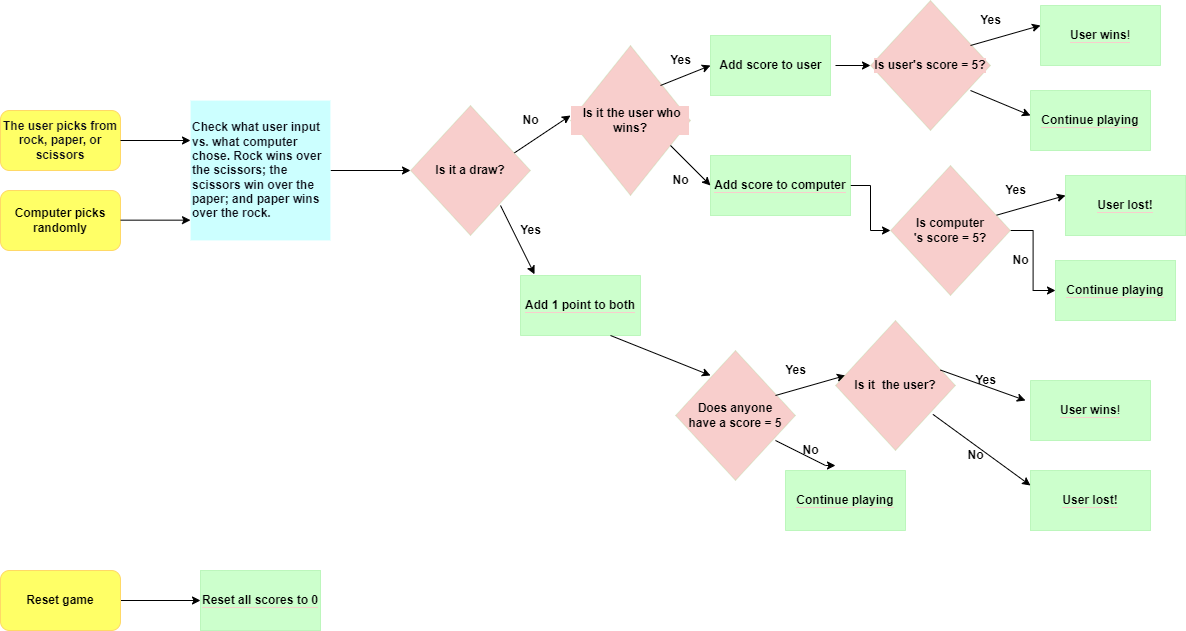

The diagram above was exported from draw.io. Its source (the exported page's mxGraphModel, read from the mxfile embedded in the PNG):
<mxGraphModel dx="2100" dy="982" grid="1" gridSize="10" guides="1" tooltips="1" connect="1" arrows="1" fold="1" page="1" pageScale="1" pageWidth="850" pageHeight="1100" math="0" shadow="0">
  <root>
    <mxCell id="0" />
    <mxCell id="1" parent="0" />
    <mxCell id="p1FdRpfBjZzj_g9FRH0O-1" value="&lt;strong style=&quot;color: rgb(14, 16, 26); background: transparent; margin-top:0pt; margin-bottom:0pt;&quot;&gt;The user picks from rock, paper, or scissors&lt;/strong&gt;" style="rounded=1;whiteSpace=wrap;html=1;fillColor=#FFFF66;strokeColor=#FFD966;align=center;" parent="1" vertex="1">
      <mxGeometry x="40" y="110" width="120" height="60" as="geometry" />
    </mxCell>
    <mxCell id="p1FdRpfBjZzj_g9FRH0O-3" value="&lt;b&gt;Computer picks randomly&lt;/b&gt;" style="rounded=1;whiteSpace=wrap;html=1;fillColor=#FFFF66;strokeColor=#FFD966;" parent="1" vertex="1">
      <mxGeometry x="40" y="190" width="120" height="60" as="geometry" />
    </mxCell>
    <mxCell id="p1FdRpfBjZzj_g9FRH0O-4" value="" style="endArrow=classic;html=1;rounded=0;" parent="1" edge="1">
      <mxGeometry width="50" height="50" relative="1" as="geometry">
        <mxPoint x="160" y="140" as="sourcePoint" />
        <mxPoint x="230" y="140" as="targetPoint" />
      </mxGeometry>
    </mxCell>
    <mxCell id="p1FdRpfBjZzj_g9FRH0O-5" value="" style="endArrow=classic;html=1;rounded=0;" parent="1" edge="1">
      <mxGeometry width="50" height="50" relative="1" as="geometry">
        <mxPoint x="160" y="219.66" as="sourcePoint" />
        <mxPoint x="230" y="219.66" as="targetPoint" />
      </mxGeometry>
    </mxCell>
    <mxCell id="p1FdRpfBjZzj_g9FRH0O-7" value="" style="endArrow=classic;html=1;rounded=0;" parent="1" edge="1">
      <mxGeometry width="50" height="50" relative="1" as="geometry">
        <mxPoint x="550" y="155" as="sourcePoint" />
        <mxPoint x="610" y="115" as="targetPoint" />
      </mxGeometry>
    </mxCell>
    <mxCell id="p1FdRpfBjZzj_g9FRH0O-8" value="&lt;b&gt;No&lt;/b&gt;" style="text;html=1;align=center;verticalAlign=middle;resizable=0;points=[];autosize=1;strokeColor=none;fillColor=none;" parent="1" vertex="1">
      <mxGeometry x="550" y="105" width="40" height="30" as="geometry" />
    </mxCell>
    <mxCell id="p1FdRpfBjZzj_g9FRH0O-10" value="&lt;b&gt;Is it a draw?&lt;/b&gt;" style="rhombus;whiteSpace=wrap;html=1;labelBackgroundColor=#F8CECC;strokeColor=#00CC00;strokeWidth=0;fillColor=#F8CECC;" parent="1" vertex="1">
      <mxGeometry x="450" y="105" width="120" height="130" as="geometry" />
    </mxCell>
    <mxCell id="p1FdRpfBjZzj_g9FRH0O-12" value="" style="rounded=0;whiteSpace=wrap;html=1;labelBackgroundColor=#F8CECC;strokeColor=#00CC00;strokeWidth=0;fillColor=#CCFFCC;" parent="1" vertex="1">
      <mxGeometry x="750" y="35" width="120" height="60" as="geometry" />
    </mxCell>
    <mxCell id="p1FdRpfBjZzj_g9FRH0O-13" value="&lt;b&gt;&amp;nbsp;Is it the user who wins?&lt;/b&gt;" style="rhombus;whiteSpace=wrap;html=1;labelBackgroundColor=#F8CECC;strokeColor=#00CC00;strokeWidth=0;fillColor=#F8CECC;" parent="1" vertex="1">
      <mxGeometry x="610" y="45" width="120" height="150" as="geometry" />
    </mxCell>
    <mxCell id="p1FdRpfBjZzj_g9FRH0O-14" value="" style="endArrow=classic;html=1;rounded=0;entryX=0;entryY=0.5;entryDx=0;entryDy=0;" parent="1" target="p1FdRpfBjZzj_g9FRH0O-12" edge="1">
      <mxGeometry x="1" y="112" width="50" height="50" relative="1" as="geometry">
        <mxPoint x="700" y="85" as="sourcePoint" />
        <mxPoint x="750" y="35" as="targetPoint" />
        <mxPoint x="129" y="-21" as="offset" />
      </mxGeometry>
    </mxCell>
    <mxCell id="p1FdRpfBjZzj_g9FRH0O-15" value="&lt;b&gt;Yes&lt;/b&gt;" style="text;html=1;align=center;verticalAlign=middle;resizable=0;points=[];autosize=1;strokeColor=none;fillColor=none;" parent="1" vertex="1">
      <mxGeometry x="700" y="45" width="40" height="30" as="geometry" />
    </mxCell>
    <mxCell id="p1FdRpfBjZzj_g9FRH0O-73" style="edgeStyle=orthogonalEdgeStyle;rounded=0;orthogonalLoop=1;jettySize=auto;html=1;entryX=0;entryY=0.5;entryDx=0;entryDy=0;" parent="1" source="p1FdRpfBjZzj_g9FRH0O-16" target="p1FdRpfBjZzj_g9FRH0O-70" edge="1">
      <mxGeometry relative="1" as="geometry" />
    </mxCell>
    <mxCell id="p1FdRpfBjZzj_g9FRH0O-16" value="&lt;b&gt;Add score to user&lt;/b&gt;" style="text;html=1;align=center;verticalAlign=middle;resizable=0;points=[];autosize=1;strokeColor=none;fillColor=none;" parent="1" vertex="1">
      <mxGeometry x="745" y="50" width="130" height="30" as="geometry" />
    </mxCell>
    <mxCell id="p1FdRpfBjZzj_g9FRH0O-18" value="" style="endArrow=classic;html=1;rounded=0;" parent="1" edge="1">
      <mxGeometry width="50" height="50" relative="1" as="geometry">
        <mxPoint x="710" y="145" as="sourcePoint" />
        <mxPoint x="750" y="185" as="targetPoint" />
      </mxGeometry>
    </mxCell>
    <mxCell id="p1FdRpfBjZzj_g9FRH0O-85" value="" style="edgeStyle=orthogonalEdgeStyle;rounded=0;orthogonalLoop=1;jettySize=auto;html=1;" parent="1" source="p1FdRpfBjZzj_g9FRH0O-19" target="p1FdRpfBjZzj_g9FRH0O-84" edge="1">
      <mxGeometry relative="1" as="geometry" />
    </mxCell>
    <mxCell id="p1FdRpfBjZzj_g9FRH0O-19" value="&lt;span style=&quot;background-color: rgb(204, 255, 204);&quot;&gt;&lt;b&gt;Add score to computer&lt;/b&gt;&lt;br&gt;&lt;/span&gt;" style="rounded=0;whiteSpace=wrap;html=1;labelBackgroundColor=#F8CECC;strokeColor=#00CC00;strokeWidth=0;fillColor=#CCFFCC;" parent="1" vertex="1">
      <mxGeometry x="750" y="155" width="140" height="60" as="geometry" />
    </mxCell>
    <mxCell id="p1FdRpfBjZzj_g9FRH0O-20" value="&lt;b&gt;No&lt;/b&gt;" style="text;html=1;align=center;verticalAlign=middle;resizable=0;points=[];autosize=1;strokeColor=none;fillColor=none;" parent="1" vertex="1">
      <mxGeometry x="700" y="165" width="40" height="30" as="geometry" />
    </mxCell>
    <mxCell id="p1FdRpfBjZzj_g9FRH0O-70" value="&lt;b&gt;Is user's score = 5?&lt;/b&gt;" style="rhombus;whiteSpace=wrap;html=1;labelBackgroundColor=#F8CECC;strokeColor=#00CC00;strokeWidth=0;fillColor=#F8CECC;" parent="1" vertex="1">
      <mxGeometry x="910" width="120" height="130" as="geometry" />
    </mxCell>
    <mxCell id="p1FdRpfBjZzj_g9FRH0O-74" value="&lt;b&gt;Yes&lt;/b&gt;" style="text;html=1;align=center;verticalAlign=middle;resizable=0;points=[];autosize=1;strokeColor=none;fillColor=none;" parent="1" vertex="1">
      <mxGeometry x="1010" y="5" width="40" height="30" as="geometry" />
    </mxCell>
    <mxCell id="p1FdRpfBjZzj_g9FRH0O-75" value="" style="endArrow=classic;html=1;rounded=0;" parent="1" edge="1">
      <mxGeometry width="50" height="50" relative="1" as="geometry">
        <mxPoint x="1010" y="45" as="sourcePoint" />
        <mxPoint x="1080" y="25" as="targetPoint" />
      </mxGeometry>
    </mxCell>
    <mxCell id="p1FdRpfBjZzj_g9FRH0O-76" value="&lt;span style=&quot;background-color: rgb(204, 255, 204);&quot;&gt;&lt;b&gt;User wins&lt;/b&gt;!&lt;/span&gt;" style="rounded=0;whiteSpace=wrap;html=1;labelBackgroundColor=#F8CECC;strokeColor=#00CC00;strokeWidth=0;fillColor=#CCFFCC;" parent="1" vertex="1">
      <mxGeometry x="1080" y="5" width="120" height="60" as="geometry" />
    </mxCell>
    <mxCell id="p1FdRpfBjZzj_g9FRH0O-77" value="" style="endArrow=classic;html=1;rounded=0;" parent="1" edge="1">
      <mxGeometry width="50" height="50" relative="1" as="geometry">
        <mxPoint x="1010" y="90" as="sourcePoint" />
        <mxPoint x="1070" y="115" as="targetPoint" />
      </mxGeometry>
    </mxCell>
    <mxCell id="p1FdRpfBjZzj_g9FRH0O-78" value="&lt;span style=&quot;background-color: rgb(204, 255, 204);&quot;&gt;&lt;b&gt;Continue playing&lt;/b&gt;&lt;/span&gt;" style="rounded=0;whiteSpace=wrap;html=1;labelBackgroundColor=#F8CECC;strokeColor=#00CC00;strokeWidth=0;fillColor=#CCFFCC;" parent="1" vertex="1">
      <mxGeometry x="1070" y="90" width="120" height="60" as="geometry" />
    </mxCell>
    <mxCell id="p1FdRpfBjZzj_g9FRH0O-79" value="&lt;b&gt;Yes&lt;/b&gt;" style="text;html=1;align=center;verticalAlign=middle;resizable=0;points=[];autosize=1;strokeColor=none;fillColor=none;" parent="1" vertex="1">
      <mxGeometry x="1035" y="175" width="40" height="30" as="geometry" />
    </mxCell>
    <mxCell id="p1FdRpfBjZzj_g9FRH0O-80" value="" style="endArrow=classic;html=1;rounded=0;" parent="1" edge="1">
      <mxGeometry width="50" height="50" relative="1" as="geometry">
        <mxPoint x="1035" y="215" as="sourcePoint" />
        <mxPoint x="1105" y="195" as="targetPoint" />
      </mxGeometry>
    </mxCell>
    <mxCell id="p1FdRpfBjZzj_g9FRH0O-81" value="&lt;span style=&quot;background-color: rgb(204, 255, 204);&quot;&gt;&lt;b&gt;User lost!&lt;/b&gt;&lt;/span&gt;" style="rounded=0;whiteSpace=wrap;html=1;labelBackgroundColor=#F8CECC;strokeColor=#00CC00;strokeWidth=0;fillColor=#CCFFCC;" parent="1" vertex="1">
      <mxGeometry x="1105" y="175" width="120" height="60" as="geometry" />
    </mxCell>
    <mxCell id="p1FdRpfBjZzj_g9FRH0O-83" value="&lt;span style=&quot;background-color: rgb(204, 255, 204);&quot;&gt;&lt;b&gt;Continue playing&lt;/b&gt;&lt;/span&gt;" style="rounded=0;whiteSpace=wrap;html=1;labelBackgroundColor=#F8CECC;strokeColor=#00CC00;strokeWidth=0;fillColor=#CCFFCC;" parent="1" vertex="1">
      <mxGeometry x="1095" y="260" width="120" height="60" as="geometry" />
    </mxCell>
    <mxCell id="p1FdRpfBjZzj_g9FRH0O-86" value="" style="edgeStyle=orthogonalEdgeStyle;rounded=0;orthogonalLoop=1;jettySize=auto;html=1;" parent="1" source="p1FdRpfBjZzj_g9FRH0O-84" target="p1FdRpfBjZzj_g9FRH0O-83" edge="1">
      <mxGeometry relative="1" as="geometry" />
    </mxCell>
    <mxCell id="p1FdRpfBjZzj_g9FRH0O-84" value="&lt;b&gt;Is computer&lt;br&gt;'s score = 5?&lt;br&gt;&lt;/b&gt;" style="rhombus;whiteSpace=wrap;html=1;labelBackgroundColor=#F8CECC;strokeColor=#00CC00;strokeWidth=0;fillColor=#F8CECC;" parent="1" vertex="1">
      <mxGeometry x="930" y="165" width="120" height="130" as="geometry" />
    </mxCell>
    <mxCell id="p1FdRpfBjZzj_g9FRH0O-88" value="" style="endArrow=classic;html=1;rounded=0;entryX=0.117;entryY=-0.02;entryDx=0;entryDy=0;entryPerimeter=0;" parent="1" target="p1FdRpfBjZzj_g9FRH0O-90" edge="1">
      <mxGeometry width="50" height="50" relative="1" as="geometry">
        <mxPoint x="540" y="205" as="sourcePoint" />
        <mxPoint x="610" y="245" as="targetPoint" />
      </mxGeometry>
    </mxCell>
    <mxCell id="p1FdRpfBjZzj_g9FRH0O-89" value="&lt;b&gt;Yes&lt;/b&gt;" style="text;html=1;align=center;verticalAlign=middle;resizable=0;points=[];autosize=1;strokeColor=none;fillColor=none;" parent="1" vertex="1">
      <mxGeometry x="550" y="215" width="40" height="30" as="geometry" />
    </mxCell>
    <mxCell id="p1FdRpfBjZzj_g9FRH0O-90" value="&lt;span style=&quot;background-color: rgb(204, 255, 204);&quot;&gt;&lt;b&gt;Add 1 point to both&lt;/b&gt;&lt;/span&gt;" style="rounded=0;whiteSpace=wrap;html=1;labelBackgroundColor=#F8CECC;strokeColor=#00CC00;strokeWidth=0;fillColor=#CCFFCC;" parent="1" vertex="1">
      <mxGeometry x="560" y="275" width="120" height="60" as="geometry" />
    </mxCell>
    <mxCell id="p1FdRpfBjZzj_g9FRH0O-101" value="&lt;b&gt;Does anyone&lt;br&gt;have a score = 5&lt;/b&gt;" style="rhombus;whiteSpace=wrap;html=1;labelBackgroundColor=#F8CECC;strokeColor=#00CC00;strokeWidth=0;fillColor=#F8CECC;" parent="1" vertex="1">
      <mxGeometry x="715" y="350" width="120" height="130" as="geometry" />
    </mxCell>
    <mxCell id="p1FdRpfBjZzj_g9FRH0O-102" value="&lt;b&gt;Yes&lt;/b&gt;" style="text;html=1;align=center;verticalAlign=middle;resizable=0;points=[];autosize=1;strokeColor=none;fillColor=none;" parent="1" vertex="1">
      <mxGeometry x="815" y="355" width="40" height="30" as="geometry" />
    </mxCell>
    <mxCell id="p1FdRpfBjZzj_g9FRH0O-103" value="" style="endArrow=classic;html=1;rounded=0;" parent="1" edge="1">
      <mxGeometry width="50" height="50" relative="1" as="geometry">
        <mxPoint x="815" y="395" as="sourcePoint" />
        <mxPoint x="885" y="375" as="targetPoint" />
      </mxGeometry>
    </mxCell>
    <mxCell id="p1FdRpfBjZzj_g9FRH0O-105" value="" style="endArrow=classic;html=1;rounded=0;" parent="1" edge="1">
      <mxGeometry width="50" height="50" relative="1" as="geometry">
        <mxPoint x="815" y="440" as="sourcePoint" />
        <mxPoint x="875" y="465" as="targetPoint" />
        <Array as="points">
          <mxPoint x="865" y="465" />
        </Array>
      </mxGeometry>
    </mxCell>
    <mxCell id="p1FdRpfBjZzj_g9FRH0O-106" value="&lt;span style=&quot;background-color: rgb(204, 255, 204);&quot;&gt;&lt;b&gt;Continue playing&lt;/b&gt;&lt;/span&gt;" style="rounded=0;whiteSpace=wrap;html=1;labelBackgroundColor=#F8CECC;strokeColor=#00CC00;strokeWidth=0;fillColor=#CCFFCC;" parent="1" vertex="1">
      <mxGeometry x="825" y="470" width="120" height="60" as="geometry" />
    </mxCell>
    <mxCell id="p1FdRpfBjZzj_g9FRH0O-113" value="&lt;b&gt;Is it&amp;nbsp; the user?&lt;/b&gt;" style="rhombus;whiteSpace=wrap;html=1;labelBackgroundColor=#F8CECC;strokeColor=#00CC00;strokeWidth=0;fillColor=#F8CECC;" parent="1" vertex="1">
      <mxGeometry x="875" y="320" width="120" height="130" as="geometry" />
    </mxCell>
    <mxCell id="p1FdRpfBjZzj_g9FRH0O-114" value="" style="endArrow=classic;html=1;rounded=0;" parent="1" edge="1">
      <mxGeometry width="50" height="50" relative="1" as="geometry">
        <mxPoint x="980" y="369.57" as="sourcePoint" />
        <mxPoint x="1065" y="400" as="targetPoint" />
      </mxGeometry>
    </mxCell>
    <mxCell id="p1FdRpfBjZzj_g9FRH0O-115" value="&lt;b&gt;Yes&lt;/b&gt;" style="text;html=1;align=center;verticalAlign=middle;resizable=0;points=[];autosize=1;strokeColor=none;fillColor=none;" parent="1" vertex="1">
      <mxGeometry x="1005" y="365" width="40" height="30" as="geometry" />
    </mxCell>
    <mxCell id="p1FdRpfBjZzj_g9FRH0O-116" value="&lt;span style=&quot;background-color: rgb(204, 255, 204);&quot;&gt;&lt;b&gt;User wins&lt;/b&gt;!&lt;/span&gt;" style="rounded=0;whiteSpace=wrap;html=1;labelBackgroundColor=#F8CECC;strokeColor=#00CC00;strokeWidth=0;fillColor=#CCFFCC;" parent="1" vertex="1">
      <mxGeometry x="1070" y="380" width="120" height="60" as="geometry" />
    </mxCell>
    <mxCell id="p1FdRpfBjZzj_g9FRH0O-117" value="&lt;span style=&quot;background-color: rgb(204, 255, 204);&quot;&gt;&lt;b&gt;User lost!&lt;/b&gt;&lt;/span&gt;" style="rounded=0;whiteSpace=wrap;html=1;labelBackgroundColor=#F8CECC;strokeColor=#00CC00;strokeWidth=0;fillColor=#CCFFCC;" parent="1" vertex="1">
      <mxGeometry x="1070" y="470" width="120" height="60" as="geometry" />
    </mxCell>
    <mxCell id="p1FdRpfBjZzj_g9FRH0O-121" value="" style="endArrow=classic;html=1;rounded=0;entryX=0;entryY=0.25;entryDx=0;entryDy=0;exitX=0.812;exitY=0.722;exitDx=0;exitDy=0;exitPerimeter=0;" parent="1" source="p1FdRpfBjZzj_g9FRH0O-113" target="p1FdRpfBjZzj_g9FRH0O-117" edge="1">
      <mxGeometry width="50" height="50" relative="1" as="geometry">
        <mxPoint x="975" y="450" as="sourcePoint" />
        <mxPoint x="1025" y="400" as="targetPoint" />
      </mxGeometry>
    </mxCell>
    <mxCell id="p1FdRpfBjZzj_g9FRH0O-125" value="" style="endArrow=classic;html=1;rounded=0;entryX=0.292;entryY=0.192;entryDx=0;entryDy=0;entryPerimeter=0;exitX=0.75;exitY=1;exitDx=0;exitDy=0;" parent="1" source="p1FdRpfBjZzj_g9FRH0O-90" target="p1FdRpfBjZzj_g9FRH0O-101" edge="1">
      <mxGeometry width="50" height="50" relative="1" as="geometry">
        <mxPoint x="665" y="345" as="sourcePoint" />
        <mxPoint x="715" y="295" as="targetPoint" />
      </mxGeometry>
    </mxCell>
    <mxCell id="p1FdRpfBjZzj_g9FRH0O-126" value="&lt;b&gt;No&lt;/b&gt;" style="text;html=1;align=center;verticalAlign=middle;resizable=0;points=[];autosize=1;strokeColor=none;fillColor=none;" parent="1" vertex="1">
      <mxGeometry x="1040" y="245" width="40" height="30" as="geometry" />
    </mxCell>
    <mxCell id="p1FdRpfBjZzj_g9FRH0O-127" value="&lt;b&gt;No&lt;/b&gt;" style="text;html=1;align=center;verticalAlign=middle;resizable=0;points=[];autosize=1;strokeColor=none;fillColor=none;" parent="1" vertex="1">
      <mxGeometry x="995" y="440" width="40" height="30" as="geometry" />
    </mxCell>
    <mxCell id="p1FdRpfBjZzj_g9FRH0O-128" value="&lt;b&gt;No&lt;/b&gt;" style="text;html=1;align=center;verticalAlign=middle;resizable=0;points=[];autosize=1;strokeColor=none;fillColor=none;" parent="1" vertex="1">
      <mxGeometry x="830" y="435" width="40" height="30" as="geometry" />
    </mxCell>
    <mxCell id="p1FdRpfBjZzj_g9FRH0O-131" value="" style="edgeStyle=orthogonalEdgeStyle;rounded=0;orthogonalLoop=1;jettySize=auto;html=1;" parent="1" source="p1FdRpfBjZzj_g9FRH0O-129" target="p1FdRpfBjZzj_g9FRH0O-130" edge="1">
      <mxGeometry relative="1" as="geometry" />
    </mxCell>
    <mxCell id="p1FdRpfBjZzj_g9FRH0O-129" value="&lt;b&gt;Reset game&lt;/b&gt;" style="rounded=1;whiteSpace=wrap;html=1;fillColor=#FFFF66;strokeColor=#FFD966;" parent="1" vertex="1">
      <mxGeometry x="40" y="570" width="120" height="60" as="geometry" />
    </mxCell>
    <mxCell id="p1FdRpfBjZzj_g9FRH0O-130" value="&lt;span style=&quot;background-color: rgb(204, 255, 204);&quot;&gt;&lt;b&gt;Reset all scores to 0&lt;/b&gt;&lt;/span&gt;" style="rounded=0;whiteSpace=wrap;html=1;labelBackgroundColor=#F8CECC;strokeColor=#00CC00;strokeWidth=0;fillColor=#CCFFCC;" parent="1" vertex="1">
      <mxGeometry x="240" y="570" width="120" height="60" as="geometry" />
    </mxCell>
    <mxCell id="p1FdRpfBjZzj_g9FRH0O-138" value="" style="edgeStyle=orthogonalEdgeStyle;rounded=0;orthogonalLoop=1;jettySize=auto;html=1;" parent="1" source="p1FdRpfBjZzj_g9FRH0O-136" target="p1FdRpfBjZzj_g9FRH0O-10" edge="1">
      <mxGeometry relative="1" as="geometry" />
    </mxCell>
    <mxCell id="p1FdRpfBjZzj_g9FRH0O-136" value="&lt;div style=&quot;border-color: var(--border-color);&quot;&gt;&lt;strong style=&quot;color: rgb(14, 16, 26); background: transparent; margin-top:0pt; margin-bottom:0pt;&quot;&gt;Check what user input vs. what computer chose. Rock wins over the scissors; the scissors win over the paper; and  paper wins over the rock.&lt;/strong&gt;&lt;br&gt;&lt;/div&gt;" style="whiteSpace=wrap;html=1;aspect=fixed;labelBackgroundColor=#CCFFFF;strokeColor=#FFFFFF;strokeWidth=0;fillColor=#CCFFFF;align=left;" parent="1" vertex="1">
      <mxGeometry x="230" y="100" width="140" height="140" as="geometry" />
    </mxCell>
  </root>
</mxGraphModel>